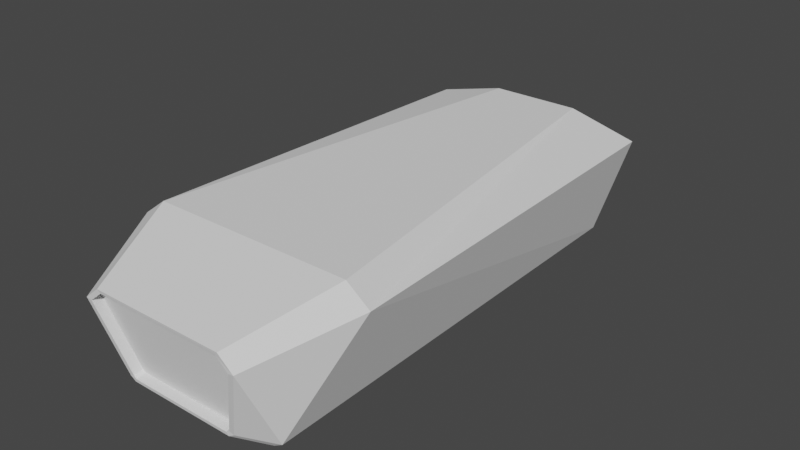 # Source: CargoHullMedium.blend  (saved by Blender 2.83.19; exported with 4.5.12 LTS)
import bpy
from mathutils import Matrix  # noqa: F401  (used for matrix-valued properties, if any)

bpy.ops.wm.read_factory_settings(use_empty=True)
scene = bpy.context.scene
scene.name = 'Scene'

# ---- world
world_world = bpy.data.worlds.new('World'); scene.world = world_world
world_world.use_nodes = True; world_world.node_tree.nodes.clear()
_N = world_world.node_tree.nodes; _L = world_world.node_tree.links
n0 = _N.new('ShaderNodeOutputWorld'); n0.name = 'World Output'; n0.location = (300, 300)
n1 = _N.new('ShaderNodeBackground'); n1.name = 'Background'; n1.location = (10, 300)
n1.inputs[0].default_value = (0.05088, 0.05088, 0.05088, 1.0)
_L.new(n1.outputs[0], n0.inputs[0])
n0.is_active_output = True
world_world.color = (0.05088, 0.05088, 0.05088)
world_world.use_sun_shadow = False
world_world.sun_shadow_jitter_overblur = 0.0

# ---- meshes
me_cube_059 = bpy.data.meshes.new('Cube.059')
me_cube_059.from_pydata([(-1.592, 6.064, -1.459), (-1.743, 7.151, 0.6215), (1.592, 6.064, -1.459), (1.743, 7.151, 0.6307), (-1.585, 7.373, 0.5004), (-1.008, 7.851, -0.01543), (1.008, 7.851, -0.01543), (-1.342, 7.423, -1.209), (1.342, 7.423, -1.209), (-1.519, 6.437, -1.415), (1.585, 7.373, 0.5087), (1.519, 6.437, -1.415)], [], [(0, 1, 4, 9), (1, 3, 10, 4), (2, 0, 9, 11), (3, 2, 11, 10), (6, 10, 8), (11, 9, 7, 8), (4, 5, 7), (4, 10, 6, 5), (7, 5, 6, 8), (4, 7, 9), (8, 10, 11)])
_uv = me_cube_059.uv_layers.new(name='UVMap')
_uv.uv.foreach_set('vector', [0.375, 0.25, 0.625, 0.25, 0.625, 0.25, 0.375, 0.25, 0.875, 0.5, 0.625, 0.5, 0.625, 0.5, 0.875, 0.5, 0.375, 0.4879, 0.125, 0.4879, 0.125, 0.4879, 0.375, 0.4879, 0.645, 0.5, 0.375, 0.5, 0.375, 0.5, 0.645, 0.5, 0.625, 0.5, 0.625, 0.5, 0.625, 0.5, 0.375, 0.5, 0.125, 0.5, 0.125, 0.5, 0.375, 0.5, 0.875, 0.5, 0.875, 0.5, 0.875, 0.5, 0.875, 0.5, 0.625, 0.5, 0.625, 0.5, 0.875, 0.5, 0.375, 0.25, 0.625, 0.25, 0.625, 0.5, 0.375, 0.5, 0.875, 0.5, 0.875, 0.5, 0.875, 0.5, 0.625, 0.5, 0.625, 0.5, 0.625, 0.5])
me_cube_059.use_remesh_fix_poles = True
me_cube_059.use_remesh_preserve_attributes = False
me_cube_059.use_mirror_vertex_groups = False
me_cube_059.update()
me_cube_058 = bpy.data.meshes.new('Cube.058')
me_cube_058.from_pydata([(-2.822, -4.964, 1.779), (-2.344, 5.814, -1.459), (-1.592, 6.064, -1.459), (-1.743, 7.151, 0.6215), (3.471, -4.964, 1.288), (2.344, 5.814, -1.459), (1.592, 6.064, -1.459), (1.249, 6.072, 1.774), (3.147, 6.072, 1.293), (1.743, 7.151, 0.6307), (-3.147, 6.072, 1.293), (-1.249, 6.072, 1.774), (2.822, -4.964, 1.779), (-3.471, -4.964, 1.288), (2.531, -6.679, -1.459), (2.286, -6.679, -1.601), (-2.531, -6.679, -1.459), (-2.286, -6.679, -1.601), (-1.799, -7.609, 0.9072), (2.145, -7.621, 0.6241), (1.799, -7.609, 0.9072), (-2.145, -7.621, 0.6241), (1.544, -7.217, -1.275), (1.455, -7.225, -1.33), (-1.544, -7.217, -1.275), (-1.455, -7.225, -1.33), (-1.516, -7.21, -1.422), (1.516, -7.21, -1.422), (-1.679, -7.21, -1.32), (1.679, -7.21, -1.32), (2.302, -7.625, 0.6471), (-2.302, -7.625, 0.6471), (-1.872, -7.625, 0.9991), (1.872, -7.625, 0.9991), (-1.455, -6.969, -1.286), (1.455, -6.969, -1.286), (-1.544, -6.961, -1.231), (1.544, -6.961, -1.231), (2.145, -7.365, 0.6679), (-2.145, -7.365, 0.6679), (-1.799, -7.353, 0.951), (1.799, -7.353, 0.951)], [], [(5, 8, 4, 14), (13, 16, 28, 31), (10, 1, 16, 13), (3, 10, 11), (7, 8, 9), (11, 7, 9, 3), (8, 5, 6, 9), (15, 6, 5, 14), (7, 12, 4, 8), (2, 17, 16, 1), (0, 11, 10, 13), (3, 2, 1, 10), (2, 6, 15, 17), (7, 11, 0, 12), (12, 0, 32, 33), (4, 12, 33, 30), (14, 4, 30, 29), (16, 17, 26, 28), (17, 15, 27, 26), (0, 13, 31, 32), (15, 14, 29, 27), (20, 18, 40, 41), (23, 25, 26, 27), (25, 24, 28, 26), (19, 22, 29, 30), (22, 23, 27, 29), (24, 21, 31, 28), (21, 18, 32, 31), (18, 20, 33, 32), (20, 19, 30, 33), (21, 24, 36, 39), (22, 19, 38, 37), (25, 23, 35, 34), (19, 20, 41, 38), (18, 21, 39, 40), (23, 22, 37, 35), (24, 25, 34, 36)])
_uv = me_cube_058.uv_layers.new(name='UVMap')
_uv.uv.foreach_set('vector', [0.3871, 0.5121, 0.6129, 0.5121, 0.6129, 0.7379, 0.3871, 0.7379, 0.6129, 0.01212, 0.3871, 0.01212, 0.3871, 0.01212, 0.6129, 0.01212, 0.6129, 0.2379, 0.3871, 0.2379, 0.3871, 0.01212, 0.6129, 0.01212, 0.625, 0.25, 0.6129, 0.25, 0.625, 0.25, 0.6371, 0.5121, 0.6129, 0.5121, 0.625, 0.5, 0.8629, 0.5121, 0.6371, 0.5121, 0.625, 0.5, 0.875, 0.5, 0.6129, 0.5121, 0.3871, 0.5121, 0.375, 0.5, 0.645, 0.5, 0.3629, 0.75, 0.375, 0.4879, 0.3871, 0.5121, 0.3871, 0.7379, 0.6371, 0.5121, 0.6371, 0.7379, 0.6129, 0.7379, 0.6129, 0.5121, 0.125, 0.4879, 0.1371, 0.75, 0.125, 0.7379, 0.125, 0.5121, 0.8629, 0.7379, 0.8629, 0.5121, 0.875, 0.5121, 0.875, 0.7379, 0.625, 0.25, 0.375, 0.25, 0.3871, 0.2379, 0.6129, 0.2379, 0.125, 0.4879, 0.375, 0.4879, 0.3629, 0.75, 0.1371, 0.75, 0.6371, 0.5121, 0.8629, 0.5121, 0.8629, 0.5121, 0.6371, 0.5121, 0.6371, 0.5121, 0.8629, 0.5121, 0.8629, 0.5121, 0.6371, 0.5121, 0.6129, 0.7379, 0.6371, 0.7379, 0.6371, 0.7379, 0.6129, 0.7379, 0.3871, 0.7379, 0.6129, 0.7379, 0.6129, 0.7379, 0.3871, 0.7379, 0.125, 0.7379, 0.1371, 0.75, 0.1371, 0.75, 0.125, 0.7379, 0.1371, 0.75, 0.3629, 0.75, 0.3629, 0.75, 0.1371, 0.75, 0.8629, 0.7379, 0.875, 0.7379, 0.875, 0.7379, 0.8629, 0.7379, 0.3629, 0.75, 0.3871, 0.7379, 0.3871, 0.7379, 0.3629, 0.75, 0.6342, 0.7305, 0.8482, 0.5466, 0.8482, 0.5466, 0.6342, 0.7305, 0.3745, 0.7405, 0.2374, 0.5242, 0.1371, 0.75, 0.3629, 0.75, 0.2374, 0.5242, 0.3247, 0.2826, 0.3871, 0.01212, 0.1371, 0.75, 0.61, 0.7336, 0.3873, 0.7364, 0.3871, 0.7379, 0.6129, 0.7379, 0.3873, 0.7364, 0.3745, 0.7405, 0.3629, 0.75, 0.3871, 0.7379, 0.3247, 0.2826, 0.8514, 0.6914, 0.875, 0.7379, 0.3871, 0.01212, 0.8514, 0.6914, 0.8482, 0.5466, 0.8629, 0.5121, 0.875, 0.7379, 0.8482, 0.5466, 0.6342, 0.7305, 0.6371, 0.7379, 0.8629, 0.5121, 0.6342, 0.7305, 0.61, 0.7336, 0.6129, 0.7379, 0.6371, 0.7379, 0.8514, 0.6914, 0.3247, 0.2826, 0.3247, 0.2826, 0.8514, 0.6914, 0.3873, 0.7364, 0.61, 0.7336, 0.61, 0.7336, 0.3873, 0.7364, 0.2374, 0.5242, 0.3745, 0.7405, 0.3745, 0.7405, 0.2374, 0.5242, 0.61, 0.7336, 0.6342, 0.7305, 0.6342, 0.7305, 0.61, 0.7336, 0.8482, 0.5466, 0.8514, 0.6914, 0.8514, 0.6914, 0.8482, 0.5466, 0.3745, 0.7405, 0.3873, 0.7364, 0.3873, 0.7364, 0.3745, 0.7405, 0.3247, 0.2826, 0.2374, 0.5242, 0.2374, 0.5242, 0.3247, 0.2826])
me_cube_058.use_remesh_fix_poles = True
me_cube_058.use_remesh_preserve_attributes = False
me_cube_058.use_mirror_vertex_groups = False
me_cube_058.update()
me_cube_057 = bpy.data.meshes.new('Cube.057')
me_cube_057.from_pydata([(-1.455, -6.969, -1.286), (1.455, -6.969, -1.286), (-1.544, -6.961, -1.231), (1.544, -6.961, -1.231), (2.145, -7.365, 0.6679), (-2.145, -7.365, 0.6679), (-1.799, -7.353, 0.951), (1.799, -7.353, 0.951)], [], [(1, 3, 4, 7, 6, 5, 2, 0)])
_uv = me_cube_057.uv_layers.new(name='UVMap')
_uv.uv.foreach_set('vector', [0.3745, 0.7405, 0.3873, 0.7364, 0.61, 0.7336, 0.6342, 0.7305, 0.8482, 0.5466, 0.8514, 0.6914, 0.3247, 0.2826, 0.2374, 0.5242])
me_cube_057.use_remesh_fix_poles = True
me_cube_057.use_remesh_preserve_attributes = False
me_cube_057.use_mirror_vertex_groups = False
me_cube_057.update()

# ---- objects
ob_cockpit = bpy.data.objects.new('Cockpit', me_cube_059)
ob_haulerhull = bpy.data.objects.new('HaulerHull', me_cube_058)
ob_thrusterhookbl = bpy.data.objects.new('ThrusterHookBL', None)
ob_thrusterhookbr = bpy.data.objects.new('ThrusterHookBR', None)
ob_turrethookb = bpy.data.objects.new('TurretHookB', None)
ob_thrusterhookfl = bpy.data.objects.new('ThrusterHookFL', None)
ob_thrusterhookfr = bpy.data.objects.new('ThrusterHookFR', None)
ob_turrethookf = bpy.data.objects.new('TurretHookF', None)
ob_reardoor = bpy.data.objects.new('RearDoor', me_cube_057)

# ---- transforms, parenting, visibility, modifiers, constraints
ob_cockpit.parent = ob_haulerhull
ob_cockpit.matrix_parent_inverse = Matrix(((1.0, -0.0, 0.0, -3.242e-05), (-0.0, 1.0, -0.0, -0.08295), (0.0, -0.0, 1.0, 0.887), (-0.0, 0.0, -0.0, 1.0)))
ob_cockpit.location = (3.242e-05, 0.08295, -0.887)
ob_cockpit.lineart.crease_threshold = 0.0
ob_haulerhull.location = (3.242e-05, 0.08295, -0.887)
ob_haulerhull.lineart.crease_threshold = 0.0
ob_thrusterhookbl.parent = ob_haulerhull
ob_thrusterhookbl.matrix_parent_inverse = Matrix(((1.0, -0.0, 0.0, -3.242e-05), (-0.0, 1.0, -0.0, -0.08295), (0.0, -0.0, 1.0, 0.887), (-0.0, 0.0, -0.0, 1.0)))
ob_thrusterhookbl.location = (-2.887, -4.197, -0.887)
ob_thrusterhookbl.rotation_euler = (0.0, -1.571, -1.571)
ob_thrusterhookbl.lineart.crease_threshold = 0.0
ob_thrusterhookbr.parent = ob_haulerhull
ob_thrusterhookbr.matrix_parent_inverse = Matrix(((1.0, -0.0, 0.0, -3.242e-05), (-0.0, 1.0, -0.0, -0.08295), (0.0, -0.0, 1.0, 0.887), (-0.0, 0.0, -0.0, 1.0)))
ob_thrusterhookbr.location = (2.887, -4.197, -0.887)
ob_thrusterhookbr.rotation_euler = (0.0, 1.571, 1.571)
ob_thrusterhookbr.lineart.crease_threshold = 0.0
ob_turrethookb.parent = ob_haulerhull
ob_turrethookb.matrix_parent_inverse = Matrix(((1.0, -0.0, 0.0, -3.242e-05), (-0.0, 1.0, -0.0, -0.08295), (0.0, -0.0, 1.0, 0.887), (-0.0, 0.0, -0.0, 1.0)))
ob_turrethookb.location = (3.338e-05, -2.762, 0.887)
ob_turrethookb.rotation_euler = (1.571, -0.0, 0.0)
ob_turrethookb.lineart.crease_threshold = 0.0
ob_thrusterhookfl.parent = ob_haulerhull
ob_thrusterhookfl.matrix_parent_inverse = Matrix(((1.0, -0.0, 0.0, -3.242e-05), (-0.0, 1.0, -0.0, -0.08295), (0.0, -0.0, 1.0, 0.887), (-0.0, 0.0, -0.0, 1.0)))
ob_thrusterhookfl.location = (-2.726, 4.197, -0.8482)
ob_thrusterhookfl.rotation_euler = (0.0, -1.571, -1.571)
ob_thrusterhookfl.lineart.crease_threshold = 0.0
ob_thrusterhookfr.parent = ob_haulerhull
ob_thrusterhookfr.matrix_parent_inverse = Matrix(((1.0, -0.0, 0.0, -3.242e-05), (-0.0, 1.0, -0.0, -0.08295), (0.0, -0.0, 1.0, 0.887), (-0.0, 0.0, -0.0, 1.0)))
ob_thrusterhookfr.location = (2.726, 4.197, -0.8482)
ob_thrusterhookfr.rotation_euler = (0.0, 1.571, 1.571)
ob_thrusterhookfr.lineart.crease_threshold = 0.0
ob_turrethookf.parent = ob_haulerhull
ob_turrethookf.matrix_parent_inverse = Matrix(((1.0, -0.0, 0.0, -3.242e-05), (-0.0, 1.0, -0.0, -0.08295), (0.0, -0.0, 1.0, 0.887), (-0.0, 0.0, -0.0, 1.0)))
ob_turrethookf.location = (3.338e-05, 3.26, 0.887)
ob_turrethookf.rotation_euler = (1.571, -0.0, 0.0)
ob_turrethookf.lineart.crease_threshold = 0.0
ob_reardoor.parent = ob_haulerhull
ob_reardoor.matrix_parent_inverse = Matrix(((1.0, -0.0, 0.0, -3.242e-05), (-0.0, 1.0, -0.0, -0.08295), (0.0, -0.0, 1.0, 0.887), (-0.0, 0.0, -0.0, 1.0)))
ob_reardoor.location = (3.242e-05, 0.08295, -0.887)
ob_reardoor.lineart.crease_threshold = 0.0

# ---- collection membership
scene.collection.objects.link(ob_cockpit)
scene.collection.objects.link(ob_haulerhull)
scene.collection.objects.link(ob_thrusterhookbl)
scene.collection.objects.link(ob_thrusterhookbr)
scene.collection.objects.link(ob_turrethookb)
scene.collection.objects.link(ob_thrusterhookfl)
scene.collection.objects.link(ob_thrusterhookfr)
scene.collection.objects.link(ob_turrethookf)
scene.collection.objects.link(ob_reardoor)

# ---- scene / render settings (as saved in the file)
scene.frame_start = 1; scene.frame_end = 250; scene.frame_set(1)
scene.render.engine = 'BLENDER_EEVEE_NEXT'
scene.cycles.use_denoising = False
scene.cycles.samples = 128
scene.cycles.sampling_pattern = 'TABULATED_SOBOL'
scene.cycles.use_adaptive_sampling = False
scene.cycles.use_light_tree = False
scene.view_settings.view_transform = 'Filmic'
bpy.context.view_layer.update()

# ---- added for rendering (the .blend has no active camera and no usable light): camera, sun
cam_auto = bpy.data.cameras.new('AutoCamera')
cam_auto.lens = 50.0
cam_auto.sensor_width = 36.0
cam_auto.clip_end = 1000.0
ob_auto_camera = bpy.data.objects.new('AutoCamera', cam_auto)
scene.collection.objects.link(ob_auto_camera)
ob_auto_camera.location = (16.0014, -19.0055, 12.0029)
ob_auto_camera.rotation_euler = (1.09748, -7.21219e-08, 0.694738)
scene.camera = ob_auto_camera
light_auto_sun = bpy.data.lights.new('AutoSun', 'SUN')
light_auto_sun.energy = 3.0
light_auto_sun.angle = 0.0523599
ob_auto_sun = bpy.data.objects.new('AutoSun', light_auto_sun)
scene.collection.objects.link(ob_auto_sun)
ob_auto_sun.rotation_euler = (0.872665, 0.174533, 0.523599)
bpy.context.view_layer.update()
